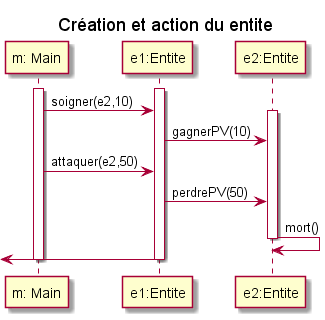

The diagram above was rendered by PlantUML. Its source (embedded in the PNG):
@startuml
title Création et action du entite

participant "m: Main" as main
participant "e1:Entite" as e1
participant "e2:Entite" as e2

activate main
activate e1
    main -> e1 : soigner(e2,10)
    activate e2
		e1 -> e2 : gagnerPV(10)
	main -> e1 : attaquer(e2,50)
		e1 -> e2 : perdrePV(50)
		e2 -> e2 : mort()
	deactivate e2
[<- e1
deactivate e1
deactivate main
@enduml